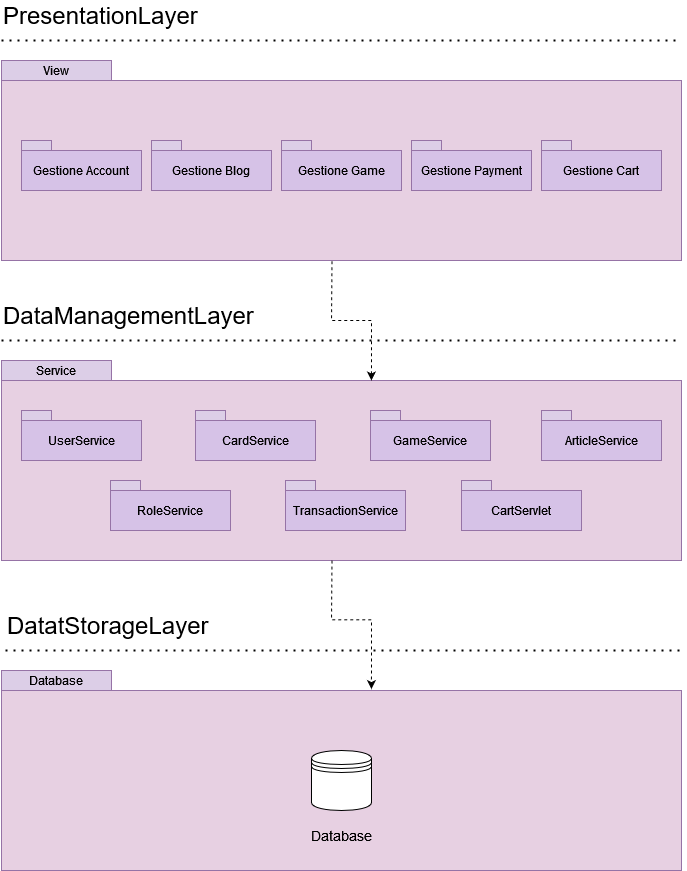

The diagram above was exported from draw.io. Its source (the exported page's mxGraphModel, read from the mxfile embedded in the PNG):
<mxGraphModel dx="1646" dy="860" grid="1" gridSize="10" guides="1" tooltips="1" connect="1" arrows="1" fold="1" page="1" pageScale="1" pageWidth="827" pageHeight="1169" math="0" shadow="0">
  <root>
    <mxCell id="0" />
    <mxCell id="1" parent="0" />
    <mxCell id="rI_u-lvyrCle1oE0I3kg-1" value="" style="rounded=0;whiteSpace=wrap;html=1;fillColor=#E7D0E2;strokeColor=#9673a6;" parent="1" vertex="1">
      <mxGeometry x="70" y="360" width="680" height="180" as="geometry" />
    </mxCell>
    <mxCell id="rI_u-lvyrCle1oE0I3kg-2" value="&lt;font style=&quot;font-size: 24px&quot;&gt;PresentationLayer&lt;/font&gt;" style="text;html=1;strokeColor=none;fillColor=none;align=left;verticalAlign=middle;whiteSpace=wrap;rounded=0;" parent="1" vertex="1">
      <mxGeometry x="70" y="280" width="215" height="30" as="geometry" />
    </mxCell>
    <mxCell id="rI_u-lvyrCle1oE0I3kg-26" value="" style="endArrow=none;dashed=1;html=1;dashPattern=1 3;strokeWidth=2;rounded=0;edgeStyle=orthogonalEdgeStyle;" parent="1" edge="1">
      <mxGeometry width="50" height="50" relative="1" as="geometry">
        <mxPoint x="70" y="320" as="sourcePoint" />
        <mxPoint x="750" y="320" as="targetPoint" />
      </mxGeometry>
    </mxCell>
    <mxCell id="rI_u-lvyrCle1oE0I3kg-27" value="View" style="rounded=0;whiteSpace=wrap;html=1;fillColor=#DCCEE7;strokeColor=#9673a6;" parent="1" vertex="1">
      <mxGeometry x="70" y="340" width="110" height="20" as="geometry" />
    </mxCell>
    <mxCell id="rI_u-lvyrCle1oE0I3kg-39" value="Gestione Account" style="rounded=0;whiteSpace=wrap;html=1;fillColor=#D6C2E7;strokeColor=#9673a6;" parent="1" vertex="1">
      <mxGeometry x="90" y="430" width="120" height="40" as="geometry" />
    </mxCell>
    <mxCell id="rI_u-lvyrCle1oE0I3kg-40" value="" style="rounded=0;whiteSpace=wrap;html=1;fillColor=#DCCEE7;strokeColor=#9673a6;" parent="1" vertex="1">
      <mxGeometry x="90" y="420" width="30" height="10" as="geometry" />
    </mxCell>
    <mxCell id="rI_u-lvyrCle1oE0I3kg-41" value="Gestione Blog" style="rounded=0;whiteSpace=wrap;html=1;fillColor=#D6C2E7;strokeColor=#9673a6;" parent="1" vertex="1">
      <mxGeometry x="220" y="430" width="120" height="40" as="geometry" />
    </mxCell>
    <mxCell id="rI_u-lvyrCle1oE0I3kg-42" value="" style="rounded=0;whiteSpace=wrap;html=1;fillColor=#DCCEE7;strokeColor=#9673a6;" parent="1" vertex="1">
      <mxGeometry x="220" y="420" width="30" height="10" as="geometry" />
    </mxCell>
    <mxCell id="rI_u-lvyrCle1oE0I3kg-43" value="Gestione Game" style="rounded=0;whiteSpace=wrap;html=1;fillColor=#D6C2E7;strokeColor=#9673a6;" parent="1" vertex="1">
      <mxGeometry x="350" y="430" width="120" height="40" as="geometry" />
    </mxCell>
    <mxCell id="rI_u-lvyrCle1oE0I3kg-44" value="" style="rounded=0;whiteSpace=wrap;html=1;fillColor=#DCCEE7;strokeColor=#9673a6;" parent="1" vertex="1">
      <mxGeometry x="350" y="420" width="30" height="10" as="geometry" />
    </mxCell>
    <mxCell id="rI_u-lvyrCle1oE0I3kg-45" value="Gestione Payment" style="rounded=0;whiteSpace=wrap;html=1;fillColor=#D6C2E7;strokeColor=#9673a6;" parent="1" vertex="1">
      <mxGeometry x="480" y="430" width="120" height="40" as="geometry" />
    </mxCell>
    <mxCell id="rI_u-lvyrCle1oE0I3kg-46" value="" style="rounded=0;whiteSpace=wrap;html=1;fillColor=#DCCEE7;strokeColor=#9673a6;" parent="1" vertex="1">
      <mxGeometry x="480" y="420" width="30" height="10" as="geometry" />
    </mxCell>
    <mxCell id="rI_u-lvyrCle1oE0I3kg-52" value="Gestione Cart" style="rounded=0;whiteSpace=wrap;html=1;fillColor=#D6C2E7;strokeColor=#9673a6;" parent="1" vertex="1">
      <mxGeometry x="610" y="430" width="120" height="40" as="geometry" />
    </mxCell>
    <mxCell id="rI_u-lvyrCle1oE0I3kg-53" value="" style="rounded=0;whiteSpace=wrap;html=1;fillColor=#DCCEE7;strokeColor=#9673a6;" parent="1" vertex="1">
      <mxGeometry x="610" y="420" width="30" height="10" as="geometry" />
    </mxCell>
    <mxCell id="rI_u-lvyrCle1oE0I3kg-60" value="&lt;font style=&quot;font-size: 24px&quot;&gt;DataManagementLayer&lt;/font&gt;" style="text;html=1;strokeColor=none;fillColor=none;align=left;verticalAlign=middle;whiteSpace=wrap;rounded=0;" parent="1" vertex="1">
      <mxGeometry x="70" y="580" width="250" height="30" as="geometry" />
    </mxCell>
    <mxCell id="rI_u-lvyrCle1oE0I3kg-61" value="" style="endArrow=none;dashed=1;html=1;dashPattern=1 3;strokeWidth=2;rounded=0;edgeStyle=orthogonalEdgeStyle;" parent="1" edge="1">
      <mxGeometry width="50" height="50" relative="1" as="geometry">
        <mxPoint x="70" y="620" as="sourcePoint" />
        <mxPoint x="750" y="620" as="targetPoint" />
      </mxGeometry>
    </mxCell>
    <mxCell id="rI_u-lvyrCle1oE0I3kg-62" value="" style="rounded=0;whiteSpace=wrap;html=1;fillColor=#E7D0E2;strokeColor=#9673a6;" parent="1" vertex="1">
      <mxGeometry x="70" y="660" width="680" height="180" as="geometry" />
    </mxCell>
    <mxCell id="rI_u-lvyrCle1oE0I3kg-63" value="UserService" style="rounded=0;whiteSpace=wrap;html=1;fillColor=#D6C2E7;strokeColor=#9673a6;" parent="1" vertex="1">
      <mxGeometry x="90" y="700" width="120" height="40" as="geometry" />
    </mxCell>
    <mxCell id="rI_u-lvyrCle1oE0I3kg-64" value="" style="rounded=0;whiteSpace=wrap;html=1;fillColor=#DCCEE7;strokeColor=#9673a6;" parent="1" vertex="1">
      <mxGeometry x="90" y="690" width="30" height="10" as="geometry" />
    </mxCell>
    <mxCell id="rI_u-lvyrCle1oE0I3kg-65" value="CardService" style="rounded=0;whiteSpace=wrap;html=1;fillColor=#D6C2E7;strokeColor=#9673a6;" parent="1" vertex="1">
      <mxGeometry x="264" y="700" width="120" height="40" as="geometry" />
    </mxCell>
    <mxCell id="rI_u-lvyrCle1oE0I3kg-66" value="" style="rounded=0;whiteSpace=wrap;html=1;fillColor=#DCCEE7;strokeColor=#9673a6;" parent="1" vertex="1">
      <mxGeometry x="264" y="690" width="30" height="10" as="geometry" />
    </mxCell>
    <mxCell id="rI_u-lvyrCle1oE0I3kg-67" value="GameService" style="rounded=0;whiteSpace=wrap;html=1;fillColor=#D6C2E7;strokeColor=#9673a6;" parent="1" vertex="1">
      <mxGeometry x="439" y="700" width="120" height="40" as="geometry" />
    </mxCell>
    <mxCell id="rI_u-lvyrCle1oE0I3kg-68" value="" style="rounded=0;whiteSpace=wrap;html=1;fillColor=#DCCEE7;strokeColor=#9673a6;" parent="1" vertex="1">
      <mxGeometry x="439" y="690" width="30" height="10" as="geometry" />
    </mxCell>
    <mxCell id="rI_u-lvyrCle1oE0I3kg-69" value="ArticleService" style="rounded=0;whiteSpace=wrap;html=1;fillColor=#D6C2E7;strokeColor=#9673a6;" parent="1" vertex="1">
      <mxGeometry x="610" y="700" width="120" height="40" as="geometry" />
    </mxCell>
    <mxCell id="rI_u-lvyrCle1oE0I3kg-70" value="" style="rounded=0;whiteSpace=wrap;html=1;fillColor=#DCCEE7;strokeColor=#9673a6;" parent="1" vertex="1">
      <mxGeometry x="610" y="690" width="30" height="10" as="geometry" />
    </mxCell>
    <mxCell id="rI_u-lvyrCle1oE0I3kg-71" value="TransactionService" style="rounded=0;whiteSpace=wrap;html=1;fillColor=#D6C2E7;strokeColor=#9673a6;" parent="1" vertex="1">
      <mxGeometry x="354" y="770" width="120" height="40" as="geometry" />
    </mxCell>
    <mxCell id="rI_u-lvyrCle1oE0I3kg-72" value="" style="rounded=0;whiteSpace=wrap;html=1;fillColor=#DCCEE7;strokeColor=#9673a6;" parent="1" vertex="1">
      <mxGeometry x="354" y="760" width="30" height="10" as="geometry" />
    </mxCell>
    <mxCell id="rI_u-lvyrCle1oE0I3kg-73" value="&lt;div&gt;Service&lt;/div&gt;" style="rounded=0;whiteSpace=wrap;html=1;fillColor=#DCCEE7;strokeColor=#9673a6;" parent="1" vertex="1">
      <mxGeometry x="70" y="640" width="110" height="20" as="geometry" />
    </mxCell>
    <mxCell id="rI_u-lvyrCle1oE0I3kg-74" value="RoleService" style="rounded=0;whiteSpace=wrap;html=1;fillColor=#D6C2E7;strokeColor=#9673a6;" parent="1" vertex="1">
      <mxGeometry x="179" y="770" width="120" height="40" as="geometry" />
    </mxCell>
    <mxCell id="rI_u-lvyrCle1oE0I3kg-75" value="" style="rounded=0;whiteSpace=wrap;html=1;fillColor=#DCCEE7;strokeColor=#9673a6;" parent="1" vertex="1">
      <mxGeometry x="179" y="760" width="30" height="10" as="geometry" />
    </mxCell>
    <mxCell id="rI_u-lvyrCle1oE0I3kg-76" value="CartServlet" style="rounded=0;whiteSpace=wrap;html=1;fillColor=#D6C2E7;strokeColor=#9673a6;" parent="1" vertex="1">
      <mxGeometry x="530" y="770" width="120" height="40" as="geometry" />
    </mxCell>
    <mxCell id="rI_u-lvyrCle1oE0I3kg-77" value="" style="rounded=0;whiteSpace=wrap;html=1;fillColor=#DCCEE7;strokeColor=#9673a6;" parent="1" vertex="1">
      <mxGeometry x="530" y="760" width="30" height="10" as="geometry" />
    </mxCell>
    <mxCell id="rI_u-lvyrCle1oE0I3kg-97" value="&lt;font style=&quot;font-size: 24px&quot;&gt;DatatStorageLayer&lt;/font&gt;" style="text;html=1;strokeColor=none;fillColor=none;align=left;verticalAlign=middle;whiteSpace=wrap;rounded=0;" parent="1" vertex="1">
      <mxGeometry x="74" y="890" width="250" height="30" as="geometry" />
    </mxCell>
    <mxCell id="rI_u-lvyrCle1oE0I3kg-98" value="" style="endArrow=none;dashed=1;html=1;dashPattern=1 3;strokeWidth=2;rounded=0;edgeStyle=orthogonalEdgeStyle;" parent="1" edge="1">
      <mxGeometry width="50" height="50" relative="1" as="geometry">
        <mxPoint x="74" y="930" as="sourcePoint" />
        <mxPoint x="754" y="930" as="targetPoint" />
      </mxGeometry>
    </mxCell>
    <mxCell id="rI_u-lvyrCle1oE0I3kg-99" value="" style="rounded=0;whiteSpace=wrap;html=1;fillColor=#E7D0E2;strokeColor=#9673a6;" parent="1" vertex="1">
      <mxGeometry x="70" y="970" width="680" height="180" as="geometry" />
    </mxCell>
    <mxCell id="rI_u-lvyrCle1oE0I3kg-110" value="Database" style="rounded=0;whiteSpace=wrap;html=1;fillColor=#DCCEE7;strokeColor=#9673a6;" parent="1" vertex="1">
      <mxGeometry x="70" y="950" width="110" height="20" as="geometry" />
    </mxCell>
    <mxCell id="7IgB6zXW5fExy_R3GAww-3" value="" style="endArrow=classic;html=1;rounded=0;exitX=0.486;exitY=1.004;exitDx=0;exitDy=0;dashed=1;exitPerimeter=0;entryX=0.544;entryY=0;entryDx=0;entryDy=0;entryPerimeter=0;" edge="1" parent="1" source="rI_u-lvyrCle1oE0I3kg-1" target="rI_u-lvyrCle1oE0I3kg-62">
      <mxGeometry width="50" height="50" relative="1" as="geometry">
        <mxPoint x="390" y="490" as="sourcePoint" />
        <mxPoint x="410" y="660" as="targetPoint" />
        <Array as="points">
          <mxPoint x="400" y="600" />
          <mxPoint x="420" y="600" />
          <mxPoint x="440" y="600" />
        </Array>
      </mxGeometry>
    </mxCell>
    <mxCell id="7IgB6zXW5fExy_R3GAww-9" value="" style="endArrow=classic;html=1;rounded=0;exitX=0.486;exitY=1.004;exitDx=0;exitDy=0;dashed=1;exitPerimeter=0;entryX=0.544;entryY=-0.008;entryDx=0;entryDy=0;entryPerimeter=0;" edge="1" parent="1" target="rI_u-lvyrCle1oE0I3kg-99">
      <mxGeometry width="50" height="50" relative="1" as="geometry">
        <mxPoint x="400.48" y="840" as="sourcePoint" />
        <mxPoint x="439.9200000000001" y="959.28" as="targetPoint" />
        <Array as="points">
          <mxPoint x="400" y="899.28" />
          <mxPoint x="420" y="899.28" />
          <mxPoint x="440" y="899.28" />
        </Array>
      </mxGeometry>
    </mxCell>
    <mxCell id="7IgB6zXW5fExy_R3GAww-11" value="" style="shape=datastore;whiteSpace=wrap;html=1;" vertex="1" parent="1">
      <mxGeometry x="380" y="1030" width="60" height="60" as="geometry" />
    </mxCell>
    <mxCell id="7IgB6zXW5fExy_R3GAww-14" value="&lt;font style=&quot;font-size: 14px&quot;&gt;Database&lt;/font&gt;" style="text;html=1;strokeColor=none;fillColor=none;align=center;verticalAlign=middle;whiteSpace=wrap;rounded=0;" vertex="1" parent="1">
      <mxGeometry x="355" y="1100" width="110" height="30" as="geometry" />
    </mxCell>
  </root>
</mxGraphModel>